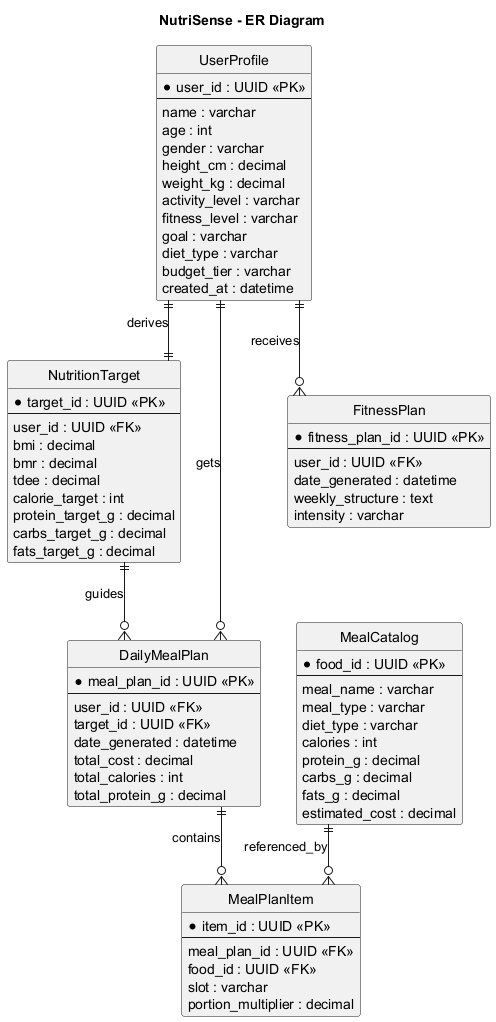

The diagram above was rendered by PlantUML. Its source (embedded in the PNG):
@startuml
hide circle
skinparam backgroundColor white
skinparam shadowing false
skinparam linetype ortho

title NutriSense - ER Diagram

entity UserProfile {
  * user_id : UUID <<PK>>
  --
  name : varchar
  age : int
  gender : varchar
  height_cm : decimal
  weight_kg : decimal
  activity_level : varchar
  fitness_level : varchar
  goal : varchar
  diet_type : varchar
  budget_tier : varchar
  created_at : datetime
}

entity NutritionTarget {
  * target_id : UUID <<PK>>
  --
  user_id : UUID <<FK>>
  bmi : decimal
  bmr : decimal
  tdee : decimal
  calorie_target : int
  protein_target_g : decimal
  carbs_target_g : decimal
  fats_target_g : decimal
}

entity MealCatalog {
  * food_id : UUID <<PK>>
  --
  meal_name : varchar
  meal_type : varchar
  diet_type : varchar
  calories : int
  protein_g : decimal
  carbs_g : decimal
  fats_g : decimal
  estimated_cost : decimal
}

entity DailyMealPlan {
  * meal_plan_id : UUID <<PK>>
  --
  user_id : UUID <<FK>>
  target_id : UUID <<FK>>
  date_generated : datetime
  total_cost : decimal
  total_calories : int
  total_protein_g : decimal
}

entity MealPlanItem {
  * item_id : UUID <<PK>>
  --
  meal_plan_id : UUID <<FK>>
  food_id : UUID <<FK>>
  slot : varchar
  portion_multiplier : decimal
}

entity FitnessPlan {
  * fitness_plan_id : UUID <<PK>>
  --
  user_id : UUID <<FK>>
  date_generated : datetime
  weekly_structure : text
  intensity : varchar
}

UserProfile ||--|| NutritionTarget : derives
UserProfile ||--o{ DailyMealPlan : gets
DailyMealPlan ||--o{ MealPlanItem : contains
MealCatalog ||--o{ MealPlanItem : referenced_by
UserProfile ||--o{ FitnessPlan : receives
NutritionTarget ||--o{ DailyMealPlan : guides

@enduml